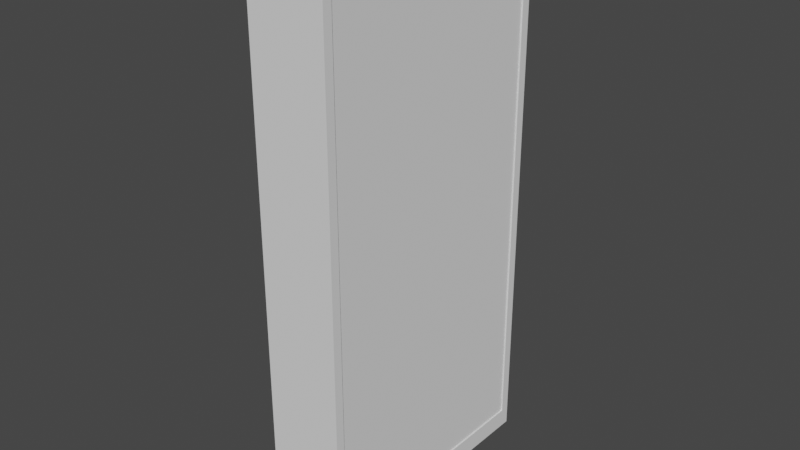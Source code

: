 # Source: S2E25Challenge_2021_08_26_01_25_22_UTC_.blend  (saved by Blender 2.83.19; exported with 4.5.12 LTS)
import bpy
from mathutils import Matrix  # noqa: F401  (used for matrix-valued properties, if any)

bpy.ops.wm.read_factory_settings(use_empty=True)
scene = bpy.context.scene
scene.name = 'Scene'

# ---- collections
col_collection = bpy.data.collections.new('Collection'); scene.collection.children.link(col_collection)

# ---- world
world_world = bpy.data.worlds.new('World'); scene.world = world_world
world_world.use_nodes = True; world_world.node_tree.nodes.clear()
_N = world_world.node_tree.nodes; _L = world_world.node_tree.links
n0 = _N.new('ShaderNodeOutputWorld'); n0.name = 'World Output'; n0.location = (300, 300)
n1 = _N.new('ShaderNodeBackground'); n1.name = 'Background'; n1.location = (10, 300)
n1.inputs[0].default_value = (0.05088, 0.05088, 0.05088, 1.0)
_L.new(n1.outputs[0], n0.inputs[0])
n0.is_active_output = True
world_world.color = (0.05088, 0.05088, 0.05088)
world_world.use_sun_shadow = False
world_world.sun_shadow_jitter_overblur = 0.0

# ---- meshes
me_cube_001 = bpy.data.meshes.new('Cube.001')
me_cube_001.from_pydata([(-1.0, -0.9305, -0.9305), (-1.0, -0.9305, 0.9305), (-1.0, 0.9305, -0.9305), (-1.0, 0.9305, 0.9305), (1.0, -0.9305, -0.9305), (1.0, -0.9305, 0.9305), (1.0, 0.9305, -0.9305), (1.0, 0.9305, 0.9305), (-1.0, 1.0, -1.0), (-1.0, -1.0, -1.0), (-1.0, -1.0, 1.0), (-1.0, 1.0, 1.0), (1.0, 1.0, 1.0), (1.0, 1.0, -1.0), (1.0, -1.0, -1.0), (1.0, -1.0, 1.0)], [], [(2, 6, 7, 3), (8, 11, 12, 13), (1, 3, 7, 5), (14, 15, 10, 9), (8, 13, 14, 9), (12, 11, 10, 15), (0, 2, 8, 9), (1, 0, 9, 10), (3, 1, 10, 11), (2, 3, 11, 8), (7, 6, 13, 12), (6, 4, 14, 13), (5, 7, 12, 15), (4, 5, 15, 14), (2, 0, 4, 6), (0, 1, 5, 4)])
_uv = me_cube_001.uv_layers.new(name='UVMap')
_uv.uv.foreach_set('vector', [0.3837, 0.2413, 0.3837, 0.5087, 0.6163, 0.5087, 0.6163, 0.2413, 0.375, 0.25, 0.625, 0.25, 0.625, 0.5, 0.375, 0.5, 0.6163, 0.008688, 0.6163, 0.2413, 0.6163, 0.5087, 0.6163, 0.7413, 0.375, 0.75, 0.625, 0.75, 0.625, 1.0, 0.375, 1.0, 0.125, 0.5, 0.375, 0.5, 0.375, 0.75, 0.125, 0.75, 0.625, 0.5, 0.875, 0.5, 0.875, 0.75, 0.625, 0.75, 0.3837, 0.008688, 0.3837, 0.2413, 0.375, 0.25, 0.375, 0.0, 0.6163, 0.008688, 0.3837, 0.008688, 0.375, 0.0, 0.625, 0.0, 0.6163, 0.2413, 0.6163, 0.008688, 0.625, 0.0, 0.625, 0.25, 0.3837, 0.2413, 0.6163, 0.2413, 0.625, 0.25, 0.375, 0.25, 0.6163, 0.5087, 0.3837, 0.5087, 0.375, 0.5, 0.625, 0.5, 0.3837, 0.5087, 0.3837, 0.7413, 0.375, 0.75, 0.375, 0.5, 0.6163, 0.7413, 0.6163, 0.5087, 0.625, 0.5, 0.625, 0.75, 0.3837, 0.7413, 0.6163, 0.7413, 0.625, 0.75, 0.375, 0.75, 0.3837, 0.2413, 0.3837, 0.008688, 0.3837, 0.7413, 0.3837, 0.5087, 0.3837, 0.008688, 0.6163, 0.008688, 0.6163, 0.7413, 0.3837, 0.7413])
me_cube_001.use_remesh_fix_poles = True
me_cube_001.use_remesh_preserve_attributes = False
me_cube_001.use_mirror_vertex_groups = False
me_cube_001.update()
me_cube_002 = bpy.data.meshes.new('Cube.002')
me_cube_002.from_pydata([(-1.0, -1.0, -1.0), (-1.0, -1.0, 1.0), (-1.0, 1.0, -1.0), (-1.0, 1.0, 1.0), (1.0, -1.0, -1.0), (1.0, -1.0, 1.0), (1.0, 1.0, -1.0), (1.0, 1.0, 1.0)], [], [(0, 1, 3, 2), (2, 3, 7, 6), (6, 7, 5, 4), (4, 5, 1, 0), (2, 6, 4, 0), (7, 3, 1, 5)])
_uv = me_cube_002.uv_layers.new(name='UVMap')
_uv.uv.foreach_set('vector', [0.375, 0.0, 0.625, 0.0, 0.625, 0.25, 0.375, 0.25, 0.375, 0.25, 0.625, 0.25, 0.625, 0.5, 0.375, 0.5, 0.375, 0.5, 0.625, 0.5, 0.625, 0.75, 0.375, 0.75, 0.375, 0.75, 0.625, 0.75, 0.625, 1.0, 0.375, 1.0, 0.125, 0.5, 0.375, 0.5, 0.375, 0.75, 0.125, 0.75, 0.625, 0.5, 0.875, 0.5, 0.875, 0.75, 0.625, 0.75])
me_cube_002.use_remesh_fix_poles = True
me_cube_002.use_remesh_preserve_attributes = False
me_cube_002.use_mirror_vertex_groups = False
me_cube_002.update()

# ---- objects
ob_cube = bpy.data.objects.new('Cube', me_cube_001)
ob_cube_001 = bpy.data.objects.new('Cube.001', me_cube_002)

# ---- transforms, parenting, visibility, modifiers, constraints
ob_cube.location = (0.0, 0.0, 0.0)
ob_cube.scale = (-0.395, 1.332, 2.79)
ob_cube.lineart.crease_threshold = 0.0
ob_cube_001.location = (0.0, -0.03811, 0.0)
ob_cube_001.scale = (-0.3799, 1.281, 2.684)
ob_cube_001.lineart.crease_threshold = 0.0

# ---- collection membership
col_collection.objects.link(ob_cube)
col_collection.objects.link(ob_cube_001)

# ---- scene / render settings (as saved in the file)
scene.frame_start = 1; scene.frame_end = 250; scene.frame_set(1)
scene.render.engine = 'BLENDER_EEVEE_NEXT'
scene.cycles.use_denoising = False
scene.cycles.samples = 128
scene.cycles.sampling_pattern = 'TABULATED_SOBOL'
scene.cycles.use_adaptive_sampling = False
scene.cycles.use_light_tree = False
scene.view_settings.view_transform = 'Filmic'
bpy.context.view_layer.update()

# ---- added for rendering (the .blend has no active camera and no usable light): camera, sun
cam_auto = bpy.data.cameras.new('AutoCamera')
cam_auto.lens = 50.0
cam_auto.sensor_width = 36.0
cam_auto.clip_end = 1000.0
ob_auto_camera = bpy.data.objects.new('AutoCamera', cam_auto)
scene.collection.objects.link(ob_auto_camera)
ob_auto_camera.location = (5.76818, -6.92182, 4.61455)
ob_auto_camera.rotation_euler = (1.09748, -7.21219e-08, 0.694738)
scene.camera = ob_auto_camera
light_auto_sun = bpy.data.lights.new('AutoSun', 'SUN')
light_auto_sun.energy = 3.0
light_auto_sun.angle = 0.0523599
ob_auto_sun = bpy.data.objects.new('AutoSun', light_auto_sun)
scene.collection.objects.link(ob_auto_sun)
ob_auto_sun.rotation_euler = (0.872665, 0.174533, 0.523599)
bpy.context.view_layer.update()
